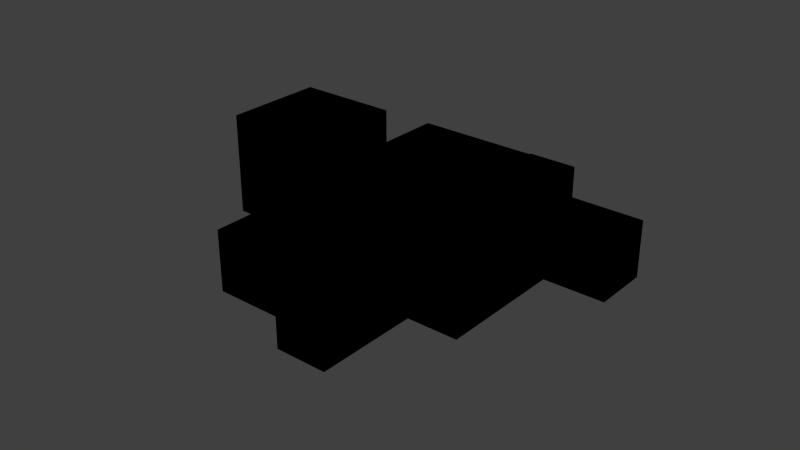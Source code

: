 # Source: Level3.blend  (saved by Blender 2.76.0; exported with 4.5.12 LTS)
import bpy
from mathutils import Matrix  # noqa: F401  (used for matrix-valued properties, if any)

bpy.ops.wm.read_factory_settings(use_empty=True)
scene = bpy.context.scene
scene.name = 'Scene'

# ---- collections
col_collection_1 = bpy.data.collections.new('Collection 1'); scene.collection.children.link(col_collection_1)

# ---- materials (node trees are filled in below, after node groups)
mat_limeground = bpy.data.materials.new('LimeGround')
mat_limeground.alpha_threshold = 0.0
mat_limeground.use_transparent_shadow = False
mat_limeground.roughness = 0.5
mat_limeground.specular_intensity = 0.0
mat_orangeground = bpy.data.materials.new('OrangeGround')
mat_orangeground.alpha_threshold = 0.0
mat_orangeground.use_transparent_shadow = False
mat_orangeground.roughness = 0.5
mat_orangeground.specular_intensity = 0.0

# ---- material node trees

# ---- world
world_world = bpy.data.worlds.new('World'); scene.world = world_world
world_world.color = (0.05088, 0.05088, 0.05088)
world_world.use_sun_shadow = False
world_world.sun_shadow_jitter_overblur = 0.0
world_world.cycles.sampling_method = 'MANUAL'
world_world.cycles.sample_map_resolution = 256

# ---- meshes
me_cube_001 = bpy.data.meshes.new('Cube.001')
me_cube_001.from_pydata([(-0.5, 3.5, -1.0), (0.5, 3.5, -1.0), (-0.5, 2.5, -1.0), (0.5, 2.5, -1.0), (-0.5, 3.5, 0.5), (-0.5, 3.5, -0.5), (0.5, 3.5, -0.5), (0.5, 3.5, 0.5), (-0.5, -4.5, 2.0), (0.5, -4.5, 2.0), (-0.5, -4.5, 1.0), (0.5, -4.5, 1.0), (-0.5, -3.5, 2.0), (0.5, -3.5, 2.0), (-0.5, -2.5, 2.0), (0.5, -2.5, 2.0), (-4.5, 1.5, 1.5), (-4.5, -0.5, 1.5), (-2.5, 1.5, 1.5), (-2.5, -0.5, 1.5), (-4.5, -0.5, -0.5), (-4.5, 1.5, -0.5), (-4.5, 1.5, 0.5), (-4.5, -0.5, 0.5), (-2.5, -0.5, -0.5), (-2.5, 1.5, -0.5), (-2.5, 1.5, 0.5), (-2.5, -0.5, 0.5), (-0.5, -3.5, 1.0), (0.5, -3.5, 1.0), (-0.5, -2.5, 1.0), (0.5, -2.5, 1.0), (-0.5, -3.5, 0.5), (0.5, -3.5, 0.5), (0.5, -3.5, -0.5), (-0.5, -3.5, -0.5), (-0.5, -2.5, 0.5), (0.5, -2.5, 0.5), (0.5, -2.5, -0.5), (-0.5, -2.5, -0.5), (-2.5, -0.5, -0.5), (-2.5, 0.5, -0.5), (-2.5, 0.5, 0.5), (-2.5, -0.5, 0.5), (-0.5, 2.5, 0.5), (-0.5, 2.5, -0.5), (0.5, 2.5, -0.5), (0.5, 2.5, 0.5), (1.5, -1.5, 1.5), (0.5, -1.5, 1.5), (-0.5, -1.5, 1.5), (-1.5, -1.5, 1.5), (-0.5, 1.5, 1.5), (0.5, -0.5, 1.5), (1.5, -0.5, 1.5), (0.5, 0.5, 1.5), (1.5, 0.5, 1.5), (-0.5, -0.5, 1.5), (-1.5, 1.5, 1.5), (-1.5, -0.5, 1.5), (0.5, 1.5, 1.5), (1.5, 1.5, 1.5), (-1.5, 0.5, 1.5), (-0.5, 0.5, 1.5), (1.5, -1.5, 0.5), (0.5, -1.5, 0.5), (-0.5, -1.5, 0.5), (-1.5, -1.5, 0.5), (-1.5, -1.5, -0.5), (-0.5, -1.5, -0.5), (0.5, -1.5, -0.5), (1.5, -1.5, -0.5), (0.5, 1.5, 0.5), (1.5, 1.5, 0.5), (-0.5, -0.5, -0.5), (3.5, 0.5, 0.5), (-0.5, 0.5, -0.5), (3.5, -0.5, 0.5), (0.5, -0.5, -0.5), (3.5, -0.5, 1.5), (0.5, 0.5, -0.5), (3.5, 0.5, 1.5), (1.5, -0.5, -0.5), (1.5, 0.5, -0.5), (1.5, 0.5, 0.5), (1.5, -0.5, 0.5), (-1.5, 0.5, -0.5), (-1.5, -0.5, -0.5), (-1.5, 0.5, 0.5), (-1.5, -0.5, 0.5), (-0.5, 1.5, 0.5), (-1.5, 1.5, 0.5), (-1.5, 1.5, -0.5), (-0.5, 1.5, -0.5), (1.5, 1.5, -0.5), (0.5, 1.5, -0.5), (0.5, 1.5, -0.5), (1.5, 1.5, -0.5), (-0.5, 1.5, -0.5), (-1.5, 1.5, -0.5), (-1.5, 1.5, 0.5), (-0.5, 1.5, 0.5), (-1.5, -0.5, 0.5), (-1.5, 0.5, 0.5), (-1.5, -0.5, -0.5), (-1.5, 0.5, -0.5), (1.5, -0.5, 0.5), (1.5, 0.5, 0.5), (1.5, 0.5, -0.5), (1.5, -0.5, -0.5), (3.5, 0.5, 1.5), (0.5, 0.5, -0.5), (3.5, -0.5, 1.5), (0.5, -0.5, -0.5), (3.5, -0.5, 0.5), (-0.5, 0.5, -0.5), (3.5, 0.5, 0.5), (-0.5, -0.5, -0.5), (1.5, 1.5, 0.5), (0.5, 1.5, 0.5), (1.5, -1.5, -0.5), (0.5, -1.5, -0.5), (-0.5, -1.5, -0.5), (-1.5, -1.5, -0.5), (-1.5, -1.5, 0.5), (-0.5, -1.5, 0.5), (0.5, -1.5, 0.5), (1.5, -1.5, 0.5), (-0.5, 0.5, 1.5), (-1.5, 0.5, 1.5), (1.5, 1.5, 1.5), (0.5, 1.5, 1.5), (-1.5, -0.5, 1.5), (-1.5, 1.5, 1.5), (-0.5, -0.5, 1.5), (1.5, 0.5, 1.5), (0.5, 0.5, 1.5), (1.5, -0.5, 1.5), (0.5, -0.5, 1.5), (-0.5, 1.5, 1.5), (-1.5, -1.5, 1.5), (-0.5, -1.5, 1.5), (0.5, -1.5, 1.5), (1.5, -1.5, 1.5), (0.5, 2.5, 0.5), (0.5, 2.5, -0.5), (-0.5, 2.5, -0.5), (-0.5, 2.5, 0.5), (-2.5, -0.5, 0.5), (-2.5, 0.5, 0.5), (-2.5, 0.5, -0.5), (-2.5, -0.5, -0.5), (-0.5, -2.5, -0.5), (0.5, -2.5, -0.5), (0.5, -2.5, 0.5), (-0.5, -2.5, 0.5), (-0.5, -3.5, -0.5), (0.5, -3.5, -0.5), (0.5, -3.5, 0.5), (-0.5, -3.5, 0.5), (0.5, -2.5, 1.0), (-0.5, -2.5, 1.0), (0.5, -3.5, 1.0), (-0.5, -3.5, 1.0), (-2.5, -0.5, 0.5), (-2.5, 1.5, 0.5), (-2.5, 1.5, -0.5), (-2.5, -0.5, -0.5), (-4.5, -0.5, 0.5), (-4.5, 1.5, 0.5), (-4.5, 1.5, -0.5), (-4.5, -0.5, -0.5), (-2.5, -0.5, 1.5), (-2.5, 1.5, 1.5), (-4.5, -0.5, 1.5), (-4.5, 1.5, 1.5), (0.5, -2.5, 2.0), (-0.5, -2.5, 2.0), (0.5, -3.5, 2.0), (-0.5, -3.5, 2.0), (0.5, -4.5, 1.0), (-0.5, -4.5, 1.0), (0.5, -4.5, 2.0), (-0.5, -4.5, 2.0), (0.5, 3.5, 0.5), (0.5, 3.5, -0.5), (-0.5, 3.5, -0.5), (-0.5, 3.5, 0.5), (0.5, 2.5, -1.0), (-0.5, 2.5, -1.0), (0.5, 3.5, -1.0), (-0.5, 3.5, -1.0), (1.5, -3.5, 2.0), (1.5, -3.5, 1.0), (1.5, -4.5, 2.0), (1.5, -4.5, 1.0), (1.5, -3.5, 2.0), (1.5, -3.5, 1.0), (1.5, -4.5, 2.0), (1.5, -4.5, 1.0)], [], [(40, 43, 27, 24), (33, 32, 35, 34), (37, 36, 30, 31), (6, 46, 3, 1), (88, 86, 41, 42), (46, 45, 2, 3), (42, 41, 25, 26), (29, 197, 199, 11), (45, 5, 0, 2), (24, 27, 23, 20), (26, 22, 16, 18), (10, 11, 9, 8), (23, 27, 19, 17), (44, 47, 7, 4), (27, 26, 18, 19), (32, 33, 29, 28), (31, 30, 14, 15), (5, 6, 1, 0), (36, 32, 28, 30), (4, 7, 6, 5), (47, 46, 6, 7), (28, 29, 11, 10), (66, 69, 39, 36), (86, 87, 40, 41), (95, 93, 45, 46), (15, 14, 12, 13), (22, 23, 17, 16), (29, 31, 15, 13), (93, 90, 44, 45), (41, 40, 24, 25), (54, 85, 77, 79), (45, 44, 4, 5), (84, 73, 61, 56), (90, 72, 47, 44), (85, 84, 75, 77), (56, 54, 79, 81), (73, 72, 60, 61), (64, 85, 54, 48), (77, 75, 81, 79), (69, 70, 38, 39), (33, 37, 31, 29), (25, 24, 20, 21), (36, 39, 35, 32), (23, 22, 21, 20), (43, 42, 26, 27), (38, 37, 33, 34), (55, 56, 61, 60), (30, 28, 12, 14), (13, 12, 8, 9), (3, 2, 0, 1), (62, 63, 52, 58), (19, 18, 16, 17), (12, 28, 10, 8), (26, 25, 21, 22), (65, 64, 48, 49), (39, 38, 34, 35), (89, 88, 42, 43), (70, 65, 37, 38), (65, 70, 71, 64), (91, 88, 62, 58), (89, 67, 51, 59), (78, 82, 71, 70), (90, 93, 92, 91), (88, 89, 59, 62), (69, 66, 67, 68), (65, 66, 36, 37), (87, 74, 69, 68), (55, 53, 54, 56), (82, 85, 64, 71), (53, 55, 63, 57), (86, 88, 91, 92), (90, 91, 58, 52), (84, 83, 94, 73), (76, 74, 87, 86), (84, 85, 82, 83), (72, 95, 46, 47), (87, 89, 43, 40), (89, 87, 68, 67), (95, 72, 73, 94), (74, 76, 80, 78), (84, 56, 81, 75), (76, 86, 92, 93), (83, 80, 95, 94), (80, 76, 93, 95), (72, 90, 52, 60), (67, 66, 50, 51), (78, 80, 83, 82), (57, 59, 51, 50), (53, 57, 50, 49), (74, 78, 70, 69), (66, 65, 49, 50), (63, 55, 60, 52), (54, 53, 49, 48), (57, 63, 62, 59), (125, 141, 142, 126), (117, 122, 121, 113), (113, 109, 108, 111), (108, 97, 96, 111), (124, 140, 141, 125), (96, 97, 118, 119), (107, 108, 109, 106), (105, 99, 100, 103), (119, 144, 145, 96), (104, 123, 122, 117), (115, 105, 104, 117), (101, 139, 133, 100), (104, 151, 148, 102), (107, 118, 97, 108), (102, 124, 123, 104), (117, 113, 111, 115), (119, 131, 139, 101), (111, 96, 98, 115), (107, 116, 110, 135), (101, 100, 99, 98), (115, 98, 99, 105), (100, 133, 129, 103), (126, 127, 120, 121), (122, 123, 124, 125), (126, 154, 155, 125), (103, 129, 132, 102), (102, 132, 140, 124), (113, 121, 120, 109), (126, 142, 143, 127), (109, 120, 127, 106), (138, 134, 128, 136), (129, 133, 139, 128), (136, 135, 137, 138), (134, 132, 129, 128), (136, 131, 130, 135), (128, 139, 131, 136), (137, 143, 142, 138), (138, 142, 141, 134), (134, 141, 140, 132), (118, 130, 131, 119), (107, 135, 130, 118), (127, 143, 137, 106), (114, 112, 110, 116), (106, 114, 116, 107), (137, 112, 114, 106), (135, 110, 112, 137), (146, 186, 187, 147), (101, 147, 144, 119), (98, 146, 147, 101), (96, 145, 146, 98), (151, 167, 164, 148), (103, 149, 150, 105), (102, 148, 149, 103), (105, 150, 151, 104), (152, 156, 157, 153), (121, 153, 154, 126), (125, 155, 152, 122), (122, 152, 153, 121), (158, 157, 156, 159), (159, 163, 162, 158), (153, 157, 158, 154), (155, 159, 156, 152), (162, 178, 176, 160), (154, 160, 161, 155), (155, 161, 163, 159), (158, 162, 160, 154), (166, 170, 171, 167), (148, 164, 165, 149), (150, 166, 167, 151), (149, 165, 166, 150), (168, 171, 170, 169), (165, 169, 170, 166), (167, 171, 168, 164), (165, 173, 175, 169), (172, 174, 175, 173), (169, 175, 174, 168), (168, 174, 172, 164), (164, 172, 173, 165), (176, 178, 179, 177), (179, 183, 181, 163), (161, 177, 179, 163), (160, 176, 177, 161), (181, 183, 182, 180), (163, 181, 180, 162), (162, 180, 195, 193), (178, 182, 183, 179), (187, 186, 185, 184), (144, 184, 185, 145), (147, 187, 184, 144), (186, 191, 190, 185), (188, 190, 191, 189), (185, 190, 188, 145), (145, 188, 189, 146), (146, 189, 191, 186), (193, 195, 194, 192), (180, 182, 194, 195), (182, 178, 192, 194), (178, 162, 193, 192), (197, 196, 198, 199), (11, 199, 198, 9), (9, 198, 196, 13), (13, 196, 197, 29)])
me_cube_001.polygons.foreach_set('material_index', [1, 1, 1, 1, 1, 1, 1, 1, 1, 1, 1, 1, 1, 1, 1, 1, 1, 1, 1, 1, 1, 1, 1, 1, 1, 1, 1, 1, 1, 1, 1, 1, 1, 1, 1, 1, 1, 1, 1, 1, 1, 1, 1, 1, 1, 1, 1, 1, 1, 1, 1, 1, 1, 1, 1, 1, 1, 1, 1, 1, 1, 1, 1, 1, 1, 1, 1, 1, 1, 1, 1, 1, 1, 1, 1, 1, 1, 1, 1, 1, 1, 1, 1, 1, 1, 1, 1, 1, 1, 1, 1, 1, 1, 1, 0, 0, 0, 0, 0, 0, 0, 0, 0, 0, 0, 0, 0, 0, 0, 0, 0, 0, 0, 0, 0, 0, 0, 0, 0, 0, 0, 0, 0, 0, 0, 0, 0, 0, 0, 0, 0, 0, 0, 0, 0, 0, 0, 0, 0, 0, 0, 0, 0, 0, 0, 0, 0, 0, 0, 0, 0, 0, 0, 0, 0, 0, 0, 0, 0, 0, 0, 0, 0, 0, 0, 0, 0, 0, 0, 0, 0, 0, 0, 0, 0, 0, 0, 0, 0, 0, 0, 0, 0, 0, 0, 0, 0, 0, 0, 0, 0, 0, 1, 1, 1, 1])
_uv = me_cube_001.uv_layers.new(name='UVMap')
_uv.uv.foreach_set('vector', [9.998e-05, 9.998e-05, 0.0001002, 0.9999, 0.0001002, 0.9999, 9.998e-05, 9.998e-05, 0.9999, 0.9999, 9.998e-05, 0.9999, 0.0001, 9.998e-05, 0.9999, 9.998e-05, 0.9999, 0.5, 9.999e-05, 0.5, 9.999e-05, 5.001e-05, 0.9999, 5.001e-05, 0.9999, 0.5, 7.07e-05, 0.5, 7.07e-05, 7.07e-05, 0.9999, 7.07e-05, 0.9999, 9.998e-05, 0.9999, 0.9999, 9.998e-05, 0.9999, 9.998e-05, 9.998e-05, 0.9999, 9.998e-05, 0.0001, 9.998e-05, 0.0001, 9.998e-05, 0.9999, 9.998e-05, 9.998e-05, 0.9999, 9.998e-05, 9.998e-05, 0.9999, 9.998e-05, 0.9999, 0.9999, 0.9999, 0.9999, 0.9999, 9.996e-05, 0.0001, 9.993e-05, 9.996e-05, 0.9999, 7.07e-05, 7.07e-05, 0.9999, 7.07e-05, 0.9999, 0.5, 7.07e-05, 0.5, 1.5, 7.084e-05, 1.5, 1.0, -0.4999, 1.0, -0.4999, 7.069e-05, 1.5, 1.0, -0.4999, 1.0, -0.4999, 7.069e-05, 1.5, 7.069e-05, 9.998e-05, 0.0001, 0.9999, 9.998e-05, 0.9999, 0.9999, 9.998e-05, 0.9999, -0.4999, 7.069e-05, 1.5, 7.072e-05, 1.5, 1.0, -0.4999, 1.0, 0.0001, 9.998e-05, 0.9999, 9.998e-05, 0.9999, 0.9999, 9.998e-05, 0.9999, -0.4999, 7.069e-05, 1.5, 7.072e-05, 1.5, 1.0, -0.4999, 1.0, 9.999e-05, 5.001e-05, 0.9999, 5.001e-05, 0.9999, 0.5, 0.0001, 0.5, 0.9999, 0.9999, 0.0001, 0.9999, 9.998e-05, 9.998e-05, 0.9999, 9.998e-05, 7.07e-05, 7.07e-05, 0.9999, 7.07e-05, 0.9999, 0.5, 7.07e-05, 0.5, 0.9999, 0.4999, 9.999e-05, 0.5, 9.999e-05, 5.001e-05, 0.9999, 5.001e-05, 0.0001, 0.0001001, 0.9999, 9.998e-05, 0.9999, 0.9999, 9.998e-05, 0.9999, 9.998e-05, 0.9999, 9.998e-05, 9.998e-05, 0.9999, 9.998e-05, 0.9999, 0.9999, 9.998e-05, 0.0001001, 0.9999, 9.998e-05, 0.9999, 0.9999, 0.0001, 0.9999, 0.9999, 9.998e-05, 0.9999, 0.9999, 9.998e-05, 0.9999, 9.998e-05, 9.998e-05, 0.9999, 9.998e-05, 0.9999, 0.9999, 9.998e-05, 0.9999, 9.998e-05, 9.998e-05, 0.9999, 0.9999, 9.998e-05, 0.9999, 0.0001, 9.998e-05, 0.9999, 9.998e-05, 0.9999, 0.9999, 9.998e-05, 0.9999, 9.998e-05, 9.998e-05, 0.9999, 9.998e-05, 1.5, 1.0, -0.4999, 1.0, -0.4999, 7.069e-05, 1.5, 7.069e-05, 0.0001002, 9.998e-05, 0.9999, 0.0001001, 0.9999, 0.9999, 9.998e-05, 0.9999, 9.998e-05, 0.9999, 9.998e-05, 9.998e-05, 0.9999, 9.998e-05, 0.9999, 0.9999, 9.998e-05, 9.998e-05, 9.998e-05, 0.9999, 9.998e-05, 0.9999, 9.998e-05, 9.998e-05, -0.4998, 0.9999, -0.4998, 9.999e-05, 1.5, 9.999e-05, 1.5, 0.9999, 0.0001002, 0.9999, 9.998e-05, 0.0001001, 0.9999, 9.998e-05, 0.9999, 0.9999, 9.998e-05, 0.0001001, 0.9999, 9.998e-05, 0.9999, 0.9999, 0.0001, 0.9999, 0.0001, 9.998e-05, 0.9999, 9.998e-05, 0.9999, 0.9999, 9.998e-05, 0.9999, -0.4998, 0.9999, -0.4998, 9.999e-05, 1.5, 9.999e-05, 1.5, 0.9999, -0.4998, 0.9999, -0.4998, 9.999e-05, 1.5, 9.999e-05, 1.5, 0.9999, 0.9999, 0.9999, 0.0001, 0.9999, 9.998e-05, 9.998e-05, 0.9999, 9.998e-05, 9.998e-05, 9.998e-05, 0.9999, 9.998e-05, 0.9999, 0.9999, 0.0001001, 0.9999, 9.998e-05, 0.0001, 0.9999, 9.998e-05, 0.9999, 0.9999, 0.0001, 0.9999, 0.0001, 0.0001001, 0.9999, 9.998e-05, 0.9999, 0.9999, 9.998e-05, 0.9999, 0.0001002, 5.001e-05, 0.9999, 5.001e-05, 0.9999, 0.4999, 9.999e-05, 0.4999, 1.5, -0.4998, 1.5, 1.5, -0.4998, 1.5, -0.4998, -0.4998, 0.9999, 0.0001001, 0.9999, 0.9999, 0.0001002, 0.9999, 9.998e-05, 9.998e-05, -0.4998, 0.0001001, 1.5, 9.999e-05, 1.5, 0.9999, -0.4998, 0.9999, 9.998e-05, 9.998e-05, 0.0001002, 0.9999, 0.0001002, 0.9999, 9.998e-05, 9.998e-05, 0.9999, 9.998e-05, 0.9999, 0.9999, 0.0001002, 0.9999, 9.998e-05, 9.998e-05, 0.0001, 9.998e-05, 0.9999, 9.998e-05, 0.9999, 0.9999, 9.998e-05, 0.9999, 0.9999, 0.9999, 9.998e-05, 0.9999, 9.998e-05, 9.998e-05, 0.9999, 9.998e-05, 0.9999, 0.9999, 0.0001, 0.9999, 9.998e-05, 9.998e-05, 0.9999, 9.998e-05, 0.9999, 0.9999, 9.998e-05, 0.9999, 0.0001, 9.998e-05, 0.9999, 9.998e-05, 0.0001001, 9.998e-05, 0.9999, 9.998e-05, 0.9999, 0.9999, 9.998e-05, 0.9999, 1.5, -0.4998, 1.5, 1.5, -0.4998, 1.5, -0.4998, -0.4998, 0.9999, 9.998e-05, 0.9999, 0.9999, 9.998e-05, 0.9999, 9.998e-05, 0.0001, 1.5, 7.081e-05, 1.5, 1.0, -0.4999, 1.0, -0.4999, 7.069e-05, 9.998e-05, 0.0001001, 0.9999, 9.998e-05, 0.9999, 0.9999, 0.0001, 0.9999, 0.0001, 0.0001001, 0.9999, 9.998e-05, 0.9999, 0.9999, 9.998e-05, 0.9999, 0.9999, 9.998e-05, 0.9999, 0.9999, 0.0001002, 0.9999, 9.998e-05, 9.998e-05, 0.9999, 9.998e-05, 0.9999, 0.9999, 0.0001002, 0.9999, 9.998e-05, 9.998e-05, 9.998e-05, 0.9999, 9.998e-05, 9.998e-05, 0.9999, 9.998e-05, 0.9999, 0.9999, 0.9999, 0.9999, 0.0001, 0.9999, 9.998e-05, 9.998e-05, 0.9999, 9.998e-05, 0.9999, 0.9999, 9.998e-05, 0.9999, 9.998e-05, 9.998e-05, 0.9999, 9.998e-05, 9.998e-05, 0.0001001, 0.9999, 9.998e-05, 0.9999, 0.9999, 9.998e-05, 0.9999, 0.9999, 9.998e-05, 0.9999, 0.9999, 0.0001001, 0.9999, 9.998e-05, 9.998e-05, 0.9999, 0.9999, 9.998e-05, 0.9999, 9.998e-05, 9.998e-05, 0.9999, 9.998e-05, 0.9999, 9.998e-05, 0.9999, 0.9999, 0.0001001, 0.9999, 9.998e-05, 9.998e-05, 0.9999, 0.9999, 9.998e-05, 0.9999, 0.0001, 9.998e-05, 0.9999, 9.998e-05, 9.998e-05, 9.998e-05, 0.9999, 9.998e-05, 0.9999, 0.9999, 9.998e-05, 0.9999, 9.998e-05, 0.9999, 9.998e-05, 9.998e-05, 0.9999, 9.998e-05, 0.9999, 0.9999, 0.9999, 9.998e-05, 0.9999, 0.9999, 0.0001001, 0.9999, 9.998e-05, 9.998e-05, 0.9999, 9.998e-05, 0.9999, 0.9999, 0.0001, 0.9999, 9.998e-05, 9.998e-05, 9.998e-05, 0.9999, 9.998e-05, 9.998e-05, 0.9999, 9.998e-05, 0.9999, 0.9999, 0.9999, 0.9999, 9.998e-05, 0.9999, 9.998e-05, 9.998e-05, 0.9999, 9.998e-05, 9.998e-05, 0.9999, 9.998e-05, 9.998e-05, 0.9999, 9.998e-05, 0.9999, 0.9999, 0.9999, 9.998e-05, 0.9999, 0.9999, 0.0001001, 0.9999, 9.998e-05, 9.998e-05, 0.9999, 0.9999, 9.998e-05, 0.9999, 0.0001, 9.998e-05, 0.9999, 9.998e-05, 9.998e-05, 0.9999, 9.998e-05, 9.998e-05, 0.9999, 9.998e-05, 0.9999, 0.9999, 0.9999, 9.998e-05, 0.9999, 0.9999, 0.0001002, 0.9999, 9.998e-05, 9.998e-05, 0.9999, 9.998e-05, 0.9999, 0.9999, 0.0001001, 0.9999, 9.998e-05, 9.998e-05, 9.998e-05, 0.9999, 9.998e-05, 9.998e-05, 0.9999, 9.998e-05, 0.9999, 0.9999, 0.0001, 0.9999, 9.998e-05, 9.998e-05, 0.9999, 9.998e-05, 0.9999, 0.9999, -0.4998, 0.9999, -0.4998, 9.999e-05, 1.5, 9.999e-05, 1.5, 0.9999, 0.9999, 0.9999, 9.998e-05, 0.9999, 0.0001001, 9.998e-05, 0.9999, 9.998e-05, 0.9999, 0.9999, 9.998e-05, 0.9999, 9.998e-05, 9.998e-05, 0.9999, 9.998e-05, 0.9999, 0.9999, 9.998e-05, 0.9999, 0.0001, 9.998e-05, 0.9999, 9.998e-05, 0.9999, 0.9999, 9.998e-05, 0.9999, 9.998e-05, 9.998e-05, 0.9999, 9.998e-05, 9.998e-05, 9.998e-05, 0.9999, 9.998e-05, 0.9999, 0.9999, 0.0001001, 0.9999, 9.998e-05, 0.9999, 9.998e-05, 9.998e-05, 0.9999, 9.998e-05, 0.9999, 0.9999, 0.9999, 0.9999, 9.998e-05, 0.9999, 0.0001001, 9.998e-05, 0.9999, 9.998e-05, 0.9999, 0.9999, 9.998e-05, 0.9999, 0.0001, 9.998e-05, 0.9999, 9.998e-05, 0.0001, 0.0001001, 0.9999, 9.998e-05, 0.9999, 0.9999, 9.998e-05, 0.9999, 9.998e-05, 0.0001, 0.9999, 9.998e-05, 0.9999, 0.9999, 0.0001, 0.9999, 0.0001, 9.998e-05, 0.9999, 9.998e-05, 0.9999, 0.9999, 9.998e-05, 0.9999, 0.9999, 0.9999, 9.998e-05, 0.9999, 9.998e-05, 9.998e-05, 0.9999, 9.998e-05, 0.9999, 9.998e-05, 0.9999, 0.9999, 0.0001001, 0.9999, 9.998e-05, 9.998e-05, 9.998e-05, 0.0001, 0.0001, 0.9999, 0.9999, 0.9999, 0.9999, 9.998e-05, 0.0001, 0.0001001, 9.998e-05, 0.9999, 0.9999, 0.9999, 0.9999, 9.998e-05, 9.998e-05, 0.9999, 0.9999, 0.9999, 0.9999, 9.998e-05, 9.998e-05, 9.998e-05, 0.9999, 0.9999, 0.9999, 9.998e-05, 9.998e-05, 9.998e-05, 9.998e-05, 0.9999, 9.998e-05, 9.998e-05, 0.0001001, 0.9999, 0.9999, 0.9999, 0.9999, 9.998e-05, 9.998e-05, 0.9999, 0.9999, 0.9999, 0.9999, 9.998e-05, 9.998e-05, 9.998e-05, 0.9999, 0.9999, 0.9999, 9.998e-05, 0.0001, 9.998e-05, 9.998e-05, 0.9999, 9.998e-05, 0.9999, 0.9999, 0.9999, 0.9999, 9.998e-05, 9.998e-05, 9.998e-05, 9.998e-05, 0.9999, 0.9999, 0.9999, 0.9999, 9.998e-05, 9.998e-05, 9.998e-05, 9.998e-05, 9.998e-05, 9.998e-05, 0.9999, 0.9999, 0.9999, 0.9999, 9.998e-05, 0.9999, 9.998e-05, 9.998e-05, 9.998e-05, 0.0001001, 0.9999, 0.9999, 0.9999, 0.9999, 0.9999, 0.9999, 9.998e-05, 9.998e-05, 9.998e-05, 9.998e-05, 0.9999, 0.9999, 9.998e-05, 9.998e-05, 9.998e-05, 0.0001002, 0.9999, 0.9999, 0.9999, 9.998e-05, 0.9999, 0.9999, 0.9999, 0.9999, 9.998e-05, 9.998e-05, 9.998e-05, 0.9999, 9.998e-05, 9.998e-05, 9.998e-05, 0.0001001, 0.9999, 0.9999, 0.9999, 0.0001, 0.9999, 0.9999, 0.9999, 0.9999, 9.998e-05, 9.998e-05, 9.998e-05, 0.9999, 0.9999, 0.9999, 9.998e-05, 9.998e-05, 9.998e-05, 9.998e-05, 0.9999, 0.9999, 0.9999, 0.9999, 9.998e-05, 0.0001, 9.998e-05, 9.998e-05, 0.9999, -0.4998, 0.9999, 1.5, 0.9999, 1.5, 9.999e-05, -0.4998, 9.999e-05, 0.9999, 9.998e-05, 9.998e-05, 9.998e-05, 0.0001001, 0.9999, 0.9999, 0.9999, 0.9999, 0.9999, 0.9999, 9.998e-05, 0.0001001, 9.998e-05, 9.998e-05, 0.9999, 0.9999, 0.9999, 0.9999, 9.998e-05, 9.998e-05, 9.998e-05, 0.0001, 0.9999, 9.998e-05, 0.9999, 0.9999, 0.9999, 0.9999, 9.998e-05, 9.998e-05, 9.998e-05, 0.9999, 9.998e-05, 9.998e-05, 9.998e-05, 0.0001001, 0.9999, 0.9999, 0.9999, 0.9999, 0.9999, 0.9999, 9.998e-05, 0.0001, 9.998e-05, 9.998e-05, 0.9999, 0.9999, 0.9999, 0.9999, 9.998e-05, 9.998e-05, 9.998e-05, 9.998e-05, 0.9999, 0.9999, 0.9999, 0.9999, 9.998e-05, 9.998e-05, 9.998e-05, 9.998e-05, 0.9999, 9.998e-05, 0.0001001, 9.998e-05, 0.9999, 0.9999, 0.9999, 0.9999, 9.998e-05, 9.998e-05, 0.0001001, 0.0001, 0.9999, 0.9999, 0.9999, 0.9999, 9.998e-05, 0.9999, 9.998e-05, 9.998e-05, 9.998e-05, 0.0001001, 0.9999, 0.9999, 0.9999, 0.9999, 9.998e-05, 9.998e-05, 9.998e-05, 0.0001, 0.9999, 0.9999, 0.9999, 0.0001001, 9.998e-05, 9.998e-05, 0.9999, 0.9999, 0.9999, 0.9999, 9.998e-05, 9.998e-05, 0.9999, 0.9999, 0.9999, 0.9999, 9.998e-05, 9.998e-05, 9.998e-05, 0.9999, 9.998e-05, 9.998e-05, 9.998e-05, 0.0001001, 0.9999, 0.9999, 0.9999, 0.0001, 9.998e-05, 9.998e-05, 0.9999, 0.9999, 0.9999, 0.9999, 9.998e-05, 0.0001, 9.998e-05, 9.998e-05, 0.9999, 0.9999, 0.9999, 0.9999, 9.998e-05, 0.9999, 0.9999, 0.9999, 9.998e-05, 9.998e-05, 9.998e-05, 9.998e-05, 0.9999, 0.9999, 0.9999, 0.9999, 9.998e-05, 0.0001, 9.998e-05, 9.998e-05, 0.9999, 0.9999, 0.9999, 0.9999, 9.998e-05, 0.0001001, 9.998e-05, 9.998e-05, 0.9999, 0.9999, 0.9999, 0.9999, 9.998e-05, 9.998e-05, 9.998e-05, 0.0001, 0.9999, 9.998e-05, 0.0001001, 0.0001, 0.9999, 0.9999, 0.9999, 0.9999, 9.998e-05, 9.998e-05, 9.998e-05, 0.0001001, 0.9999, 0.9999, 0.9999, 0.9999, 9.998e-05, 9.998e-05, 0.0001, 0.0001, 0.9999, 0.9999, 0.9999, 0.9999, 9.998e-05, -0.4998, 0.9999, 1.5, 0.9999, 1.5, 9.999e-05, -0.4998, 9.999e-05, -0.4998, 0.9999, 1.5, 0.9999, 1.5, 9.999e-05, -0.4998, 9.999e-05, -0.4998, 0.9999, 1.5, 0.9999, 1.5, 9.999e-05, -0.4998, 9.999e-05, 0.0001002, 0.9999, 0.9999, 0.9999, 0.9999, 9.998e-05, 9.998e-05, 0.0001001, 0.0001, 9.998e-05, 9.998e-05, 0.9999, 0.9999, 0.9999, 0.9999, 9.998e-05, 9.998e-05, 0.9999, 0.9999, 0.9999, 0.9999, 9.998e-05, 9.998e-05, 9.998e-05, 0.9999, 0.9999, 0.9999, 9.998e-05, 0.0001, 9.998e-05, 9.998e-05, 0.9999, 9.998e-05, 9.998e-05, 9.998e-05, 9.998e-05, 0.0001002, 0.9999, 0.0001002, 0.9999, 0.9999, 9.998e-05, 9.998e-05, 9.998e-05, 9.998e-05, 0.9999, 0.9999, 0.9999, 0.9999, 9.998e-05, 9.998e-05, 9.998e-05, 0.0001002, 0.9999, 0.9999, 0.9999, 0.9999, 9.998e-05, 9.998e-05, 9.998e-05, 9.998e-05, 0.9999, 0.9999, 0.9999, 0.0001, 0.0001001, 9.998e-05, 0.9999, 0.9999, 0.9999, 0.9999, 9.998e-05, 0.9999, 9.998e-05, 9.998e-05, 9.998e-05, 0.0001002, 0.9999, 0.9999, 0.9999, 0.9999, 9.998e-05, 9.998e-05, 9.998e-05, 9.998e-05, 0.9999, 0.9999, 0.9999, 0.0001, 0.0001001, 9.998e-05, 0.9999, 0.9999, 0.9999, 0.9999, 9.998e-05, 0.9999, 0.9999, 0.9999, 9.998e-05, 0.0001, 9.998e-05, 9.998e-05, 0.9999, 9.999e-05, 5.001e-05, 0.0001, 0.5, 0.9999, 0.5, 0.9999, 5.001e-05, 0.9999, 9.998e-05, 9.998e-05, 9.998e-05, 0.0001002, 0.9999, 0.9999, 0.9999, 0.9999, 0.0001001, 9.998e-05, 9.998e-05, 0.0001002, 0.9999, 0.9999, 0.9999, 0.0001002, 9.998e-05, 9.998e-05, 0.9999, 0.9999, 0.9999, 0.9999, 0.0001001, 0.9999, 0.5, 0.9999, 5.001e-05, 9.999e-05, 5.001e-05, 9.999e-05, 0.5, 0.9999, 0.4999, 0.9999, 5.001e-05, 9.999e-05, 5.001e-05, 9.999e-05, 0.5, 0.0001002, 5.001e-05, 9.999e-05, 0.4999, 0.9999, 0.4999, 0.9999, 5.001e-05, 1.5, -0.4998, -0.4998, -0.4998, -0.4998, 1.5, 1.5, 1.5, 9.998e-05, 9.998e-05, 9.998e-05, 9.998e-05, 0.0001002, 0.9999, 0.0001002, 0.9999, 9.998e-05, 9.998e-05, 9.998e-05, 9.998e-05, 9.998e-05, 0.9999, 9.998e-05, 0.9999, 9.998e-05, 0.9999, 0.9999, 0.9999, 0.9999, 9.998e-05, 9.998e-05, 9.998e-05, -0.4998, 0.0001001, -0.4998, 0.9999, 1.5, 0.9999, 1.5, 9.999e-05, 1.5, 7.081e-05, -0.4999, 7.069e-05, -0.4999, 1.0, 1.5, 1.0, 1.5, 7.084e-05, -0.4999, 7.069e-05, -0.4999, 1.0, 1.5, 1.0, 1.5, 1.0, 1.5, 7.069e-05, -0.4999, 7.069e-05, -0.4999, 1.0, 1.5, -0.4998, -0.4998, -0.4998, -0.4998, 1.5, 1.5, 1.5, 1.5, 1.0, 1.5, 7.069e-05, -0.4999, 7.069e-05, -0.4999, 1.0, -0.4999, 7.069e-05, -0.4999, 1.0, 1.5, 1.0, 1.5, 7.072e-05, -0.4999, 7.069e-05, -0.4999, 1.0, 1.5, 1.0, 1.5, 7.072e-05, 0.9999, 0.9999, 0.9999, 9.998e-05, 9.998e-05, 9.998e-05, 9.998e-05, 0.9999, 0.9999, 9.998e-05, 9.998e-05, 0.0001, 9.998e-05, 0.9999, 0.9999, 0.9999, 0.9999, 0.9999, 0.9999, 9.998e-05, 9.998e-05, 9.998e-05, 9.998e-05, 0.9999, 0.9999, 0.9999, 0.9999, 9.998e-05, 9.998e-05, 9.998e-05, 0.0001, 0.9999, 9.998e-05, 0.0001, 9.998e-05, 0.9999, 0.9999, 0.9999, 0.9999, 9.998e-05, 9.998e-05, 0.0001001, 0.0001, 0.9999, 0.9999, 0.9999, 0.9999, 9.998e-05, 0.9999, 0.9999, 9.996e-05, 0.9999, 0.0001, 9.993e-05, 0.9999, 9.996e-05, 0.9999, 0.9999, 0.9999, 9.998e-05, 9.998e-05, 9.998e-05, 0.0001, 0.9999, 0.0001, 0.0001001, 9.998e-05, 0.9999, 0.9999, 0.9999, 0.9999, 9.998e-05, 9.998e-05, 0.9999, 0.9999, 0.9999, 0.9999, 9.998e-05, 9.998e-05, 9.998e-05, 0.0001, 9.998e-05, 9.998e-05, 0.9999, 0.9999, 0.9999, 0.9999, 9.998e-05, 7.07e-05, 7.07e-05, 7.07e-05, 0.5, 0.9999, 0.5, 0.9999, 7.07e-05, 0.9999, 0.9999, 0.9999, 9.998e-05, 0.0001, 9.998e-05, 9.998e-05, 0.9999, 0.9999, 0.5, 0.9999, 7.07e-05, 7.07e-05, 7.07e-05, 7.07e-05, 0.5, 0.9999, 9.998e-05, 0.9999, 9.998e-05, 0.0001, 9.998e-05, 0.0001, 9.998e-05, 7.07e-05, 7.07e-05, 7.07e-05, 0.5, 0.9999, 0.5, 0.9999, 7.07e-05, 0.9999, 9.998e-05, 9.998e-05, 0.0001, 9.998e-05, 0.9999, 0.9999, 0.9999, 0.9999, 0.9999, 9.996e-05, 0.9999, 0.0001, 9.993e-05, 0.9999, 9.996e-05, 0.9999, 0.9999, 9.996e-05, 0.9999, 0.0001, 9.993e-05, 0.9999, 9.996e-05, 0.9999, 0.9999, 9.996e-05, 0.9999, 0.0001, 9.993e-05, 0.9999, 9.996e-05, 0.9999, 9.998e-05, 0.9999, 0.9999, 9.998e-05, 0.9999, 9.998e-05, 0.0001, 0.9999, 0.9999, 0.9999, 9.996e-05, 0.0001, 9.993e-05, 9.996e-05, 0.9999, 0.9999, 0.9999, 0.9999, 9.996e-05, 0.0001, 9.993e-05, 9.996e-05, 0.9999, 0.9999, 0.9999, 0.9999, 9.996e-05, 0.0001, 9.993e-05, 9.996e-05, 0.9999])
me_cube_001.materials.append(mat_limeground)
me_cube_001.materials.append(mat_orangeground)
me_cube_001.use_remesh_preserve_volume = False
me_cube_001.use_remesh_preserve_attributes = False
me_cube_001.use_mirror_vertex_groups = False
me_cube_001.update()

# ---- objects
ob_cube = bpy.data.objects.new('Cube', me_cube_001)

# ---- transforms, parenting, visibility, modifiers, constraints
ob_cube.location = (0.0, 0.0, 0.0)
ob_cube.lineart.crease_threshold = 0.0

# ---- collection membership
col_collection_1.objects.link(ob_cube)

# ---- scene / render settings (as saved in the file)
scene.frame_start = 1; scene.frame_end = 250; scene.frame_set(2)
scene.render.engine = 'BLENDER_EEVEE_NEXT'
scene.render.resolution_percentage = 50
scene.render.dither_intensity = 0.0
scene.cycles.use_denoising = False
scene.cycles.samples = 10
scene.cycles.sampling_pattern = 'TABULATED_SOBOL'
scene.cycles.light_sampling_threshold = 0.0
scene.cycles.use_adaptive_sampling = False
scene.cycles.use_light_tree = False
scene.cycles.blur_glossy = 0.0
scene.cycles.pixel_filter_type = 'GAUSSIAN'
scene.cycles.sample_clamp_indirect = 0.0
scene.view_settings.view_transform = 'Standard'
bpy.context.view_layer.update()

# ---- added for rendering (the .blend has no active camera and no usable light): camera, sun
cam_auto = bpy.data.cameras.new('AutoCamera')
cam_auto.lens = 50.0
cam_auto.sensor_width = 36.0
cam_auto.clip_end = 1000.0
ob_auto_camera = bpy.data.objects.new('AutoCamera', cam_auto)
scene.collection.objects.link(ob_auto_camera)
ob_auto_camera.location = (10.3295, -13.4954, 9.16358)
ob_auto_camera.rotation_euler = (1.09748, -7.21219e-08, 0.694738)
scene.camera = ob_auto_camera
light_auto_sun = bpy.data.lights.new('AutoSun', 'SUN')
light_auto_sun.energy = 3.0
light_auto_sun.angle = 0.0523599
ob_auto_sun = bpy.data.objects.new('AutoSun', light_auto_sun)
scene.collection.objects.link(ob_auto_sun)
ob_auto_sun.rotation_euler = (0.872665, 0.174533, 0.523599)
bpy.context.view_layer.update()
